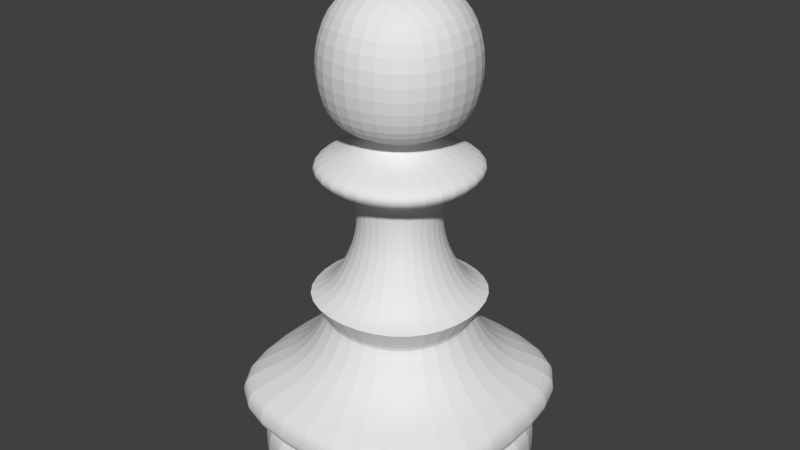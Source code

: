 # Source: pawn_001.blend  (saved by Blender 2.64.0; exported with 4.5.12 LTS)
import bpy
from mathutils import Matrix  # noqa: F401  (used for matrix-valued properties, if any)

bpy.ops.wm.read_factory_settings(use_empty=True)
scene = bpy.context.scene
scene.name = 'Scene'

# ---- collections
col_collection_1 = bpy.data.collections.new('Collection 1'); scene.collection.children.link(col_collection_1)

# ---- world
world_world = bpy.data.worlds.new('World'); scene.world = world_world
world_world.color = (0.05088, 0.05088, 0.05088)
world_world.use_sun_shadow = False
world_world.sun_shadow_jitter_overblur = 0.0
world_world.cycles.sampling_method = 'MANUAL'
world_world.cycles.sample_map_resolution = 256

# ---- meshes
me_cube_001 = bpy.data.meshes.new('Cube.001')
me_cube_001.from_pydata([(-0.5, -0.5, -0.8857), (-0.5, 0.5, -0.8857), (0.5, 0.5, -0.8857), (0.5, -0.5, -0.8857), (-0.2856, -0.2856, 0.8138), (-0.2856, 0.2856, 0.8138), (0.2856, 0.2856, 0.8138), (0.2856, -0.2856, 0.8138), (-0.4597, 0.4597, -0.7419), (-0.4597, -0.4597, -0.7419), (0.4597, 0.4597, -0.7419), (0.4597, -0.4597, -0.7419), (0.1514, -0.1514, 0.0839), (0.1514, 0.1514, 0.0839), (-0.1514, 0.1514, 0.0839), (-0.1514, -0.1514, 0.0839), (0.315, -0.315, -0.2737), (0.315, 0.315, -0.2737), (-0.315, 0.315, -0.2737), (-0.315, -0.315, -0.2737), (-0.2625, -0.2625, -0.3565), (-0.2625, 0.2625, -0.3565), (0.2625, 0.2625, -0.3565), (0.2625, -0.2625, -0.3565), (-0.2344, -0.2344, -0.2436), (-0.2344, 0.2344, -0.2436), (0.2344, 0.2344, -0.2436), (0.2344, -0.2344, -0.2436), (0.1125, -0.1125, 0.2834), (0.1125, 0.1125, 0.2834), (-0.1125, 0.1125, 0.2834), (-0.1125, -0.1125, 0.2834), (0.5, -0.5, -0.6832), (0.5, 0.5, -0.6832), (-0.5, 0.5, -0.6832), (-0.5, -0.5, -0.6832), (0.3055, -0.3055, 0.2016), (0.3055, 0.3055, 0.2016), (-0.3055, 0.3055, 0.2016), (-0.3055, -0.3055, 0.2016), (-0.2847, -0.2847, 0.3245), (-0.2847, 0.2847, 0.3245), (0.2847, 0.2847, 0.3245), (0.2847, -0.2847, 0.3245), (-0.1074, -0.1074, 0.3058), (-0.1074, 0.1074, 0.3058), (0.1074, 0.1074, 0.3058), (0.1074, -0.1074, 0.3058), (0.2887, -0.2887, 0.1435), (-0.2887, 0.2887, 0.1435), (-0.2887, -0.2887, 0.1435), (0.2887, 0.2887, 0.1435), (0.1528, 0.1528, 0.2425), (-0.1528, -0.1528, 0.2425), (-0.1528, 0.1528, 0.2425), (0.1528, -0.1528, 0.2425), (0.1766, -0.1766, 0.1137), (-0.1766, 0.1766, 0.1137), (-0.1766, -0.1766, 0.1137), (0.1766, 0.1766, 0.1137), (-0.1431, -0.1431, -0.07481), (0.1431, -0.1431, -0.07481), (-0.1431, 0.1431, -0.07481), (0.1431, 0.1431, -0.07481), (0.4934, 0.4934, -0.5937), (-0.4934, 0.4934, -0.5937), (0.4934, -0.4934, -0.5937), (-0.4934, -0.4934, -0.5937), (0.3199, 0.3199, -0.4751), (-0.3199, 0.3199, -0.4751), (0.3199, -0.3199, -0.4751), (-0.3199, -0.3199, -0.4751), (-0.5018, 0.5018, -0.7795), (0.5018, 0.5018, -0.7795), (0.5018, -0.5018, -0.7795), (-0.5018, -0.5018, -0.7795)], [], [(75, 72, 1, 0), (72, 73, 2, 1), (73, 74, 3, 2), (74, 75, 0, 3), (0, 1, 2, 3), (7, 6, 5, 4), (35, 34, 8, 9), (34, 33, 10, 8), (33, 32, 11, 10), (32, 35, 9, 11), (66, 67, 35, 32), (19, 18, 21, 20), (65, 64, 33, 34), (27, 24, 19, 16), (57, 59, 13, 14), (18, 17, 22, 21), (64, 66, 32, 33), (67, 65, 34, 35), (16, 19, 20, 23), (58, 57, 14, 15), (17, 16, 23, 22), (24, 25, 18, 19), (25, 26, 17, 18), (52, 55, 36, 37), (60, 62, 25, 24), (26, 27, 16, 17), (61, 60, 24, 27), (63, 61, 27, 26), (62, 63, 26, 25), (59, 56, 12, 13), (56, 58, 15, 12), (44, 45, 30, 31), (53, 54, 38, 39), (55, 53, 39, 36), (54, 52, 37, 38), (46, 47, 28, 29), (45, 46, 29, 30), (47, 44, 31, 28), (4, 5, 41, 40), (6, 7, 43, 42), (5, 6, 42, 41), (7, 4, 40, 43), (40, 41, 45, 44), (42, 43, 47, 46), (41, 42, 46, 45), (43, 40, 44, 47), (38, 37, 51, 49), (39, 38, 49, 50), (37, 36, 48, 51), (36, 39, 50, 48), (29, 28, 55, 52), (28, 31, 53, 55), (31, 30, 54, 53), (30, 29, 52, 54), (49, 51, 59, 57), (50, 49, 57, 58), (51, 48, 56, 59), (48, 50, 58, 56), (15, 14, 62, 60), (12, 15, 60, 61), (13, 12, 61, 63), (14, 13, 63, 62), (70, 71, 67, 66), (69, 68, 64, 65), (68, 70, 66, 64), (71, 69, 65, 67), (23, 20, 71, 70), (21, 22, 68, 69), (22, 23, 70, 68), (20, 21, 69, 71), (9, 8, 72, 75), (8, 10, 73, 72), (10, 11, 74, 73), (11, 9, 75, 74)])
_k = {(0, 1): 1.0, (1, 2): 1.0, (2, 3): 1.0, (0, 3): 1.0, (8, 9): 1.0, (8, 10): 1.0, (10, 11): 1.0, (9, 11): 1.0, (32, 35): 0.24706, (33, 34): 0.24706, (34, 35): 0.24706, (32, 33): 0.24706, (33, 64): 0.24706, (34, 65): 0.24706, (32, 66): 0.24706, (35, 67): 0.24706, (18, 19): 1.0, (17, 18): 1.0, (16, 19): 1.0, (16, 17): 1.0, (22, 23): 0.49804, (21, 22): 0.49804, (20, 21): 0.49804, (20, 23): 0.49804, (28, 31): 1.0, (30, 31): 1.0, (29, 30): 1.0, (28, 29): 1.0, (66, 67): 0.24706, (64, 65): 0.24706, (64, 66): 0.24706, (65, 67): 0.24706}
me_cube_001.attributes.new('crease_edge', 'FLOAT', 'EDGE').data.foreach_set('value', [_k.get((min(e.vertices), max(e.vertices)), 0.0) for e in me_cube_001.edges])
me_cube_001.use_remesh_preserve_volume = False
me_cube_001.use_remesh_preserve_attributes = False
me_cube_001.use_mirror_vertex_groups = False
me_cube_001.update()

# ---- objects
ob_cube = bpy.data.objects.new('Cube', me_cube_001)

# ---- transforms, parenting, visibility, modifiers, constraints
ob_cube.location = (0.0, 0.0, 0.0)
ob_cube.lineart.crease_threshold = 0.0
_m = ob_cube.modifiers.new('Subsurf', 'SUBSURF')
_m.uv_smooth = 'PRESERVE_CORNERS'
_m.levels = 2
_m.render_levels = 3
_m.show_only_control_edges = False

# ---- collection membership
col_collection_1.objects.link(ob_cube)

# ---- scene / render settings (as saved in the file)
scene.frame_start = 1; scene.frame_end = 250; scene.frame_set(1)
scene.render.engine = 'BLENDER_EEVEE_NEXT'
scene.render.image_settings.color_mode = 'RGB'
scene.render.image_settings.compression = 90
scene.render.resolution_percentage = 50
scene.render.dither_intensity = 0.0
scene.render.bake_margin = 2
scene.render.bake_bias = 0.0
scene.cycles.use_denoising = False
scene.cycles.samples = 10
scene.cycles.sampling_pattern = 'TABULATED_SOBOL'
scene.cycles.light_sampling_threshold = 0.0
scene.cycles.use_adaptive_sampling = False
scene.cycles.use_light_tree = False
scene.cycles.blur_glossy = 0.0
scene.cycles.volume_bounces = 1
scene.cycles.pixel_filter_type = 'GAUSSIAN'
scene.cycles.sample_clamp_indirect = 0.0
scene.view_settings.view_transform = 'Standard'
bpy.context.view_layer.update()

# ---- added for rendering (the .blend has no active camera and no usable light): camera, sun
cam_auto = bpy.data.cameras.new('AutoCamera')
cam_auto.lens = 50.0
cam_auto.sensor_width = 36.0
cam_auto.clip_end = 1000.0
ob_auto_camera = bpy.data.objects.new('AutoCamera', cam_auto)
scene.collection.objects.link(ob_auto_camera)
ob_auto_camera.location = (2.04871, -2.45845, 1.603)
ob_auto_camera.rotation_euler = (1.09748, -7.21219e-08, 0.694738)
scene.camera = ob_auto_camera
light_auto_sun = bpy.data.lights.new('AutoSun', 'SUN')
light_auto_sun.energy = 3.0
light_auto_sun.angle = 0.0523599
ob_auto_sun = bpy.data.objects.new('AutoSun', light_auto_sun)
scene.collection.objects.link(ob_auto_sun)
ob_auto_sun.rotation_euler = (0.872665, 0.174533, 0.523599)
bpy.context.view_layer.update()
